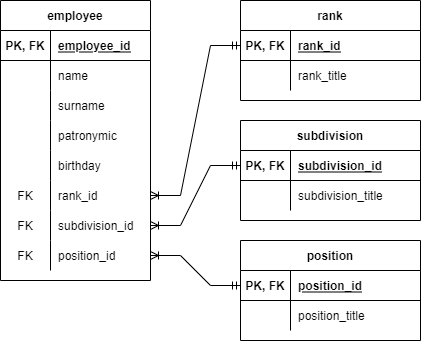

The diagram above was exported from draw.io. Its source (the exported page's mxGraphModel, read from the mxfile embedded in the PNG):
<mxGraphModel dx="782" dy="478" grid="1" gridSize="10" guides="1" tooltips="1" connect="1" arrows="1" fold="1" page="1" pageScale="1" pageWidth="827" pageHeight="1169" math="0" shadow="0">
  <root>
    <mxCell id="0" />
    <mxCell id="1" parent="0" />
    <mxCell id="Bn8piwGPDc1hIc3SlR9h-1" value="employee" style="shape=table;startSize=30;container=1;collapsible=1;childLayout=tableLayout;fixedRows=1;rowLines=0;fontStyle=1;align=center;resizeLast=1;" parent="1" vertex="1">
      <mxGeometry x="240" y="40" width="150" height="280" as="geometry" />
    </mxCell>
    <mxCell id="Bn8piwGPDc1hIc3SlR9h-2" value="" style="shape=tableRow;horizontal=0;startSize=0;swimlaneHead=0;swimlaneBody=0;fillColor=none;collapsible=0;dropTarget=0;points=[[0,0.5],[1,0.5]];portConstraint=eastwest;top=0;left=0;right=0;bottom=1;" parent="Bn8piwGPDc1hIc3SlR9h-1" vertex="1">
      <mxGeometry y="30" width="150" height="30" as="geometry" />
    </mxCell>
    <mxCell id="Bn8piwGPDc1hIc3SlR9h-3" value="PK, FK" style="shape=partialRectangle;connectable=0;fillColor=none;top=0;left=0;bottom=0;right=0;fontStyle=1;overflow=hidden;" parent="Bn8piwGPDc1hIc3SlR9h-2" vertex="1">
      <mxGeometry width="50" height="30" as="geometry">
        <mxRectangle width="50" height="30" as="alternateBounds" />
      </mxGeometry>
    </mxCell>
    <mxCell id="Bn8piwGPDc1hIc3SlR9h-4" value="employee_id" style="shape=partialRectangle;connectable=0;fillColor=none;top=0;left=0;bottom=0;right=0;align=left;spacingLeft=6;fontStyle=5;overflow=hidden;" parent="Bn8piwGPDc1hIc3SlR9h-2" vertex="1">
      <mxGeometry x="50" width="100" height="30" as="geometry">
        <mxRectangle width="100" height="30" as="alternateBounds" />
      </mxGeometry>
    </mxCell>
    <mxCell id="Bn8piwGPDc1hIc3SlR9h-5" value="" style="shape=tableRow;horizontal=0;startSize=0;swimlaneHead=0;swimlaneBody=0;fillColor=none;collapsible=0;dropTarget=0;points=[[0,0.5],[1,0.5]];portConstraint=eastwest;top=0;left=0;right=0;bottom=0;" parent="Bn8piwGPDc1hIc3SlR9h-1" vertex="1">
      <mxGeometry y="60" width="150" height="30" as="geometry" />
    </mxCell>
    <mxCell id="Bn8piwGPDc1hIc3SlR9h-6" value="" style="shape=partialRectangle;connectable=0;fillColor=none;top=0;left=0;bottom=0;right=0;editable=1;overflow=hidden;" parent="Bn8piwGPDc1hIc3SlR9h-5" vertex="1">
      <mxGeometry width="50" height="30" as="geometry">
        <mxRectangle width="50" height="30" as="alternateBounds" />
      </mxGeometry>
    </mxCell>
    <mxCell id="Bn8piwGPDc1hIc3SlR9h-7" value="name" style="shape=partialRectangle;connectable=0;fillColor=none;top=0;left=0;bottom=0;right=0;align=left;spacingLeft=6;overflow=hidden;" parent="Bn8piwGPDc1hIc3SlR9h-5" vertex="1">
      <mxGeometry x="50" width="100" height="30" as="geometry">
        <mxRectangle width="100" height="30" as="alternateBounds" />
      </mxGeometry>
    </mxCell>
    <mxCell id="Bn8piwGPDc1hIc3SlR9h-8" value="" style="shape=tableRow;horizontal=0;startSize=0;swimlaneHead=0;swimlaneBody=0;fillColor=none;collapsible=0;dropTarget=0;points=[[0,0.5],[1,0.5]];portConstraint=eastwest;top=0;left=0;right=0;bottom=0;" parent="Bn8piwGPDc1hIc3SlR9h-1" vertex="1">
      <mxGeometry y="90" width="150" height="30" as="geometry" />
    </mxCell>
    <mxCell id="Bn8piwGPDc1hIc3SlR9h-9" value="" style="shape=partialRectangle;connectable=0;fillColor=none;top=0;left=0;bottom=0;right=0;editable=1;overflow=hidden;" parent="Bn8piwGPDc1hIc3SlR9h-8" vertex="1">
      <mxGeometry width="50" height="30" as="geometry">
        <mxRectangle width="50" height="30" as="alternateBounds" />
      </mxGeometry>
    </mxCell>
    <mxCell id="Bn8piwGPDc1hIc3SlR9h-10" value="surname" style="shape=partialRectangle;connectable=0;fillColor=none;top=0;left=0;bottom=0;right=0;align=left;spacingLeft=6;overflow=hidden;" parent="Bn8piwGPDc1hIc3SlR9h-8" vertex="1">
      <mxGeometry x="50" width="100" height="30" as="geometry">
        <mxRectangle width="100" height="30" as="alternateBounds" />
      </mxGeometry>
    </mxCell>
    <mxCell id="Bn8piwGPDc1hIc3SlR9h-11" value="" style="shape=tableRow;horizontal=0;startSize=0;swimlaneHead=0;swimlaneBody=0;fillColor=none;collapsible=0;dropTarget=0;points=[[0,0.5],[1,0.5]];portConstraint=eastwest;top=0;left=0;right=0;bottom=0;" parent="Bn8piwGPDc1hIc3SlR9h-1" vertex="1">
      <mxGeometry y="120" width="150" height="30" as="geometry" />
    </mxCell>
    <mxCell id="Bn8piwGPDc1hIc3SlR9h-12" value="" style="shape=partialRectangle;connectable=0;fillColor=none;top=0;left=0;bottom=0;right=0;editable=1;overflow=hidden;" parent="Bn8piwGPDc1hIc3SlR9h-11" vertex="1">
      <mxGeometry width="50" height="30" as="geometry">
        <mxRectangle width="50" height="30" as="alternateBounds" />
      </mxGeometry>
    </mxCell>
    <mxCell id="Bn8piwGPDc1hIc3SlR9h-13" value="patronymic" style="shape=partialRectangle;connectable=0;fillColor=none;top=0;left=0;bottom=0;right=0;align=left;spacingLeft=6;overflow=hidden;" parent="Bn8piwGPDc1hIc3SlR9h-11" vertex="1">
      <mxGeometry x="50" width="100" height="30" as="geometry">
        <mxRectangle width="100" height="30" as="alternateBounds" />
      </mxGeometry>
    </mxCell>
    <mxCell id="Bn8piwGPDc1hIc3SlR9h-15" value="" style="shape=tableRow;horizontal=0;startSize=0;swimlaneHead=0;swimlaneBody=0;fillColor=none;collapsible=0;dropTarget=0;points=[[0,0.5],[1,0.5]];portConstraint=eastwest;top=0;left=0;right=0;bottom=0;" parent="Bn8piwGPDc1hIc3SlR9h-1" vertex="1">
      <mxGeometry y="150" width="150" height="30" as="geometry" />
    </mxCell>
    <mxCell id="Bn8piwGPDc1hIc3SlR9h-16" value="" style="shape=partialRectangle;connectable=0;fillColor=none;top=0;left=0;bottom=0;right=0;editable=1;overflow=hidden;" parent="Bn8piwGPDc1hIc3SlR9h-15" vertex="1">
      <mxGeometry width="50" height="30" as="geometry">
        <mxRectangle width="50" height="30" as="alternateBounds" />
      </mxGeometry>
    </mxCell>
    <mxCell id="Bn8piwGPDc1hIc3SlR9h-17" value="birthday" style="shape=partialRectangle;connectable=0;fillColor=none;top=0;left=0;bottom=0;right=0;align=left;spacingLeft=6;overflow=hidden;" parent="Bn8piwGPDc1hIc3SlR9h-15" vertex="1">
      <mxGeometry x="50" width="100" height="30" as="geometry">
        <mxRectangle width="100" height="30" as="alternateBounds" />
      </mxGeometry>
    </mxCell>
    <mxCell id="Bn8piwGPDc1hIc3SlR9h-18" value="" style="shape=tableRow;horizontal=0;startSize=0;swimlaneHead=0;swimlaneBody=0;fillColor=none;collapsible=0;dropTarget=0;points=[[0,0.5],[1,0.5]];portConstraint=eastwest;top=0;left=0;right=0;bottom=0;" parent="Bn8piwGPDc1hIc3SlR9h-1" vertex="1">
      <mxGeometry y="180" width="150" height="30" as="geometry" />
    </mxCell>
    <mxCell id="Bn8piwGPDc1hIc3SlR9h-19" value="FK" style="shape=partialRectangle;connectable=0;fillColor=none;top=0;left=0;bottom=0;right=0;editable=1;overflow=hidden;" parent="Bn8piwGPDc1hIc3SlR9h-18" vertex="1">
      <mxGeometry width="50" height="30" as="geometry">
        <mxRectangle width="50" height="30" as="alternateBounds" />
      </mxGeometry>
    </mxCell>
    <mxCell id="Bn8piwGPDc1hIc3SlR9h-20" value="rank_id" style="shape=partialRectangle;connectable=0;fillColor=none;top=0;left=0;bottom=0;right=0;align=left;spacingLeft=6;overflow=hidden;" parent="Bn8piwGPDc1hIc3SlR9h-18" vertex="1">
      <mxGeometry x="50" width="100" height="30" as="geometry">
        <mxRectangle width="100" height="30" as="alternateBounds" />
      </mxGeometry>
    </mxCell>
    <mxCell id="Bn8piwGPDc1hIc3SlR9h-21" value="" style="shape=tableRow;horizontal=0;startSize=0;swimlaneHead=0;swimlaneBody=0;fillColor=none;collapsible=0;dropTarget=0;points=[[0,0.5],[1,0.5]];portConstraint=eastwest;top=0;left=0;right=0;bottom=0;" parent="Bn8piwGPDc1hIc3SlR9h-1" vertex="1">
      <mxGeometry y="210" width="150" height="30" as="geometry" />
    </mxCell>
    <mxCell id="Bn8piwGPDc1hIc3SlR9h-22" value="FK" style="shape=partialRectangle;connectable=0;fillColor=none;top=0;left=0;bottom=0;right=0;editable=1;overflow=hidden;" parent="Bn8piwGPDc1hIc3SlR9h-21" vertex="1">
      <mxGeometry width="50" height="30" as="geometry">
        <mxRectangle width="50" height="30" as="alternateBounds" />
      </mxGeometry>
    </mxCell>
    <mxCell id="Bn8piwGPDc1hIc3SlR9h-23" value="subdivision_id" style="shape=partialRectangle;connectable=0;fillColor=none;top=0;left=0;bottom=0;right=0;align=left;spacingLeft=6;overflow=hidden;" parent="Bn8piwGPDc1hIc3SlR9h-21" vertex="1">
      <mxGeometry x="50" width="100" height="30" as="geometry">
        <mxRectangle width="100" height="30" as="alternateBounds" />
      </mxGeometry>
    </mxCell>
    <mxCell id="Bn8piwGPDc1hIc3SlR9h-24" value="" style="shape=tableRow;horizontal=0;startSize=0;swimlaneHead=0;swimlaneBody=0;fillColor=none;collapsible=0;dropTarget=0;points=[[0,0.5],[1,0.5]];portConstraint=eastwest;top=0;left=0;right=0;bottom=0;" parent="Bn8piwGPDc1hIc3SlR9h-1" vertex="1">
      <mxGeometry y="240" width="150" height="30" as="geometry" />
    </mxCell>
    <mxCell id="Bn8piwGPDc1hIc3SlR9h-25" value="FK" style="shape=partialRectangle;connectable=0;fillColor=none;top=0;left=0;bottom=0;right=0;editable=1;overflow=hidden;" parent="Bn8piwGPDc1hIc3SlR9h-24" vertex="1">
      <mxGeometry width="50" height="30" as="geometry">
        <mxRectangle width="50" height="30" as="alternateBounds" />
      </mxGeometry>
    </mxCell>
    <mxCell id="Bn8piwGPDc1hIc3SlR9h-26" value="position_id" style="shape=partialRectangle;connectable=0;fillColor=none;top=0;left=0;bottom=0;right=0;align=left;spacingLeft=6;overflow=hidden;" parent="Bn8piwGPDc1hIc3SlR9h-24" vertex="1">
      <mxGeometry x="50" width="100" height="30" as="geometry">
        <mxRectangle width="100" height="30" as="alternateBounds" />
      </mxGeometry>
    </mxCell>
    <mxCell id="Bn8piwGPDc1hIc3SlR9h-30" value="rank" style="shape=table;startSize=30;container=1;collapsible=1;childLayout=tableLayout;fixedRows=1;rowLines=0;fontStyle=1;align=center;resizeLast=1;" parent="1" vertex="1">
      <mxGeometry x="480" y="40" width="180" height="100" as="geometry" />
    </mxCell>
    <mxCell id="Bn8piwGPDc1hIc3SlR9h-31" value="" style="shape=tableRow;horizontal=0;startSize=0;swimlaneHead=0;swimlaneBody=0;fillColor=none;collapsible=0;dropTarget=0;points=[[0,0.5],[1,0.5]];portConstraint=eastwest;top=0;left=0;right=0;bottom=1;" parent="Bn8piwGPDc1hIc3SlR9h-30" vertex="1">
      <mxGeometry y="30" width="180" height="30" as="geometry" />
    </mxCell>
    <mxCell id="Bn8piwGPDc1hIc3SlR9h-32" value="PK, FK" style="shape=partialRectangle;connectable=0;fillColor=none;top=0;left=0;bottom=0;right=0;fontStyle=1;overflow=hidden;" parent="Bn8piwGPDc1hIc3SlR9h-31" vertex="1">
      <mxGeometry width="50" height="30" as="geometry">
        <mxRectangle width="50" height="30" as="alternateBounds" />
      </mxGeometry>
    </mxCell>
    <mxCell id="Bn8piwGPDc1hIc3SlR9h-33" value="rank_id" style="shape=partialRectangle;connectable=0;fillColor=none;top=0;left=0;bottom=0;right=0;align=left;spacingLeft=6;fontStyle=5;overflow=hidden;" parent="Bn8piwGPDc1hIc3SlR9h-31" vertex="1">
      <mxGeometry x="50" width="130" height="30" as="geometry">
        <mxRectangle width="130" height="30" as="alternateBounds" />
      </mxGeometry>
    </mxCell>
    <mxCell id="Bn8piwGPDc1hIc3SlR9h-34" value="" style="shape=tableRow;horizontal=0;startSize=0;swimlaneHead=0;swimlaneBody=0;fillColor=none;collapsible=0;dropTarget=0;points=[[0,0.5],[1,0.5]];portConstraint=eastwest;top=0;left=0;right=0;bottom=0;" parent="Bn8piwGPDc1hIc3SlR9h-30" vertex="1">
      <mxGeometry y="60" width="180" height="30" as="geometry" />
    </mxCell>
    <mxCell id="Bn8piwGPDc1hIc3SlR9h-35" value="" style="shape=partialRectangle;connectable=0;fillColor=none;top=0;left=0;bottom=0;right=0;editable=1;overflow=hidden;" parent="Bn8piwGPDc1hIc3SlR9h-34" vertex="1">
      <mxGeometry width="50" height="30" as="geometry">
        <mxRectangle width="50" height="30" as="alternateBounds" />
      </mxGeometry>
    </mxCell>
    <mxCell id="Bn8piwGPDc1hIc3SlR9h-36" value="rank_title" style="shape=partialRectangle;connectable=0;fillColor=none;top=0;left=0;bottom=0;right=0;align=left;spacingLeft=6;overflow=hidden;" parent="Bn8piwGPDc1hIc3SlR9h-34" vertex="1">
      <mxGeometry x="50" width="130" height="30" as="geometry">
        <mxRectangle width="130" height="30" as="alternateBounds" />
      </mxGeometry>
    </mxCell>
    <mxCell id="Bn8piwGPDc1hIc3SlR9h-49" value="subdivision" style="shape=table;startSize=30;container=1;collapsible=1;childLayout=tableLayout;fixedRows=1;rowLines=0;fontStyle=1;align=center;resizeLast=1;" parent="1" vertex="1">
      <mxGeometry x="480" y="160" width="180" height="100" as="geometry" />
    </mxCell>
    <mxCell id="Bn8piwGPDc1hIc3SlR9h-50" value="" style="shape=tableRow;horizontal=0;startSize=0;swimlaneHead=0;swimlaneBody=0;fillColor=none;collapsible=0;dropTarget=0;points=[[0,0.5],[1,0.5]];portConstraint=eastwest;top=0;left=0;right=0;bottom=1;" parent="Bn8piwGPDc1hIc3SlR9h-49" vertex="1">
      <mxGeometry y="30" width="180" height="30" as="geometry" />
    </mxCell>
    <mxCell id="Bn8piwGPDc1hIc3SlR9h-51" value="PK, FK" style="shape=partialRectangle;connectable=0;fillColor=none;top=0;left=0;bottom=0;right=0;fontStyle=1;overflow=hidden;" parent="Bn8piwGPDc1hIc3SlR9h-50" vertex="1">
      <mxGeometry width="50" height="30" as="geometry">
        <mxRectangle width="50" height="30" as="alternateBounds" />
      </mxGeometry>
    </mxCell>
    <mxCell id="Bn8piwGPDc1hIc3SlR9h-52" value="subdivision_id" style="shape=partialRectangle;connectable=0;fillColor=none;top=0;left=0;bottom=0;right=0;align=left;spacingLeft=6;fontStyle=5;overflow=hidden;" parent="Bn8piwGPDc1hIc3SlR9h-50" vertex="1">
      <mxGeometry x="50" width="130" height="30" as="geometry">
        <mxRectangle width="130" height="30" as="alternateBounds" />
      </mxGeometry>
    </mxCell>
    <mxCell id="Bn8piwGPDc1hIc3SlR9h-53" value="" style="shape=tableRow;horizontal=0;startSize=0;swimlaneHead=0;swimlaneBody=0;fillColor=none;collapsible=0;dropTarget=0;points=[[0,0.5],[1,0.5]];portConstraint=eastwest;top=0;left=0;right=0;bottom=0;" parent="Bn8piwGPDc1hIc3SlR9h-49" vertex="1">
      <mxGeometry y="60" width="180" height="30" as="geometry" />
    </mxCell>
    <mxCell id="Bn8piwGPDc1hIc3SlR9h-54" value="" style="shape=partialRectangle;connectable=0;fillColor=none;top=0;left=0;bottom=0;right=0;editable=1;overflow=hidden;" parent="Bn8piwGPDc1hIc3SlR9h-53" vertex="1">
      <mxGeometry width="50" height="30" as="geometry">
        <mxRectangle width="50" height="30" as="alternateBounds" />
      </mxGeometry>
    </mxCell>
    <mxCell id="Bn8piwGPDc1hIc3SlR9h-55" value="subdivision_title" style="shape=partialRectangle;connectable=0;fillColor=none;top=0;left=0;bottom=0;right=0;align=left;spacingLeft=6;overflow=hidden;" parent="Bn8piwGPDc1hIc3SlR9h-53" vertex="1">
      <mxGeometry x="50" width="130" height="30" as="geometry">
        <mxRectangle width="130" height="30" as="alternateBounds" />
      </mxGeometry>
    </mxCell>
    <mxCell id="Bn8piwGPDc1hIc3SlR9h-56" value="position" style="shape=table;startSize=30;container=1;collapsible=1;childLayout=tableLayout;fixedRows=1;rowLines=0;fontStyle=1;align=center;resizeLast=1;" parent="1" vertex="1">
      <mxGeometry x="480" y="280" width="180" height="100" as="geometry" />
    </mxCell>
    <mxCell id="Bn8piwGPDc1hIc3SlR9h-57" value="" style="shape=tableRow;horizontal=0;startSize=0;swimlaneHead=0;swimlaneBody=0;fillColor=none;collapsible=0;dropTarget=0;points=[[0,0.5],[1,0.5]];portConstraint=eastwest;top=0;left=0;right=0;bottom=1;" parent="Bn8piwGPDc1hIc3SlR9h-56" vertex="1">
      <mxGeometry y="30" width="180" height="30" as="geometry" />
    </mxCell>
    <mxCell id="Bn8piwGPDc1hIc3SlR9h-58" value="PK, FK" style="shape=partialRectangle;connectable=0;fillColor=none;top=0;left=0;bottom=0;right=0;fontStyle=1;overflow=hidden;" parent="Bn8piwGPDc1hIc3SlR9h-57" vertex="1">
      <mxGeometry width="50" height="30" as="geometry">
        <mxRectangle width="50" height="30" as="alternateBounds" />
      </mxGeometry>
    </mxCell>
    <mxCell id="Bn8piwGPDc1hIc3SlR9h-59" value="position_id" style="shape=partialRectangle;connectable=0;fillColor=none;top=0;left=0;bottom=0;right=0;align=left;spacingLeft=6;fontStyle=5;overflow=hidden;" parent="Bn8piwGPDc1hIc3SlR9h-57" vertex="1">
      <mxGeometry x="50" width="130" height="30" as="geometry">
        <mxRectangle width="130" height="30" as="alternateBounds" />
      </mxGeometry>
    </mxCell>
    <mxCell id="Bn8piwGPDc1hIc3SlR9h-60" value="" style="shape=tableRow;horizontal=0;startSize=0;swimlaneHead=0;swimlaneBody=0;fillColor=none;collapsible=0;dropTarget=0;points=[[0,0.5],[1,0.5]];portConstraint=eastwest;top=0;left=0;right=0;bottom=0;" parent="Bn8piwGPDc1hIc3SlR9h-56" vertex="1">
      <mxGeometry y="60" width="180" height="30" as="geometry" />
    </mxCell>
    <mxCell id="Bn8piwGPDc1hIc3SlR9h-61" value="" style="shape=partialRectangle;connectable=0;fillColor=none;top=0;left=0;bottom=0;right=0;editable=1;overflow=hidden;" parent="Bn8piwGPDc1hIc3SlR9h-60" vertex="1">
      <mxGeometry width="50" height="30" as="geometry">
        <mxRectangle width="50" height="30" as="alternateBounds" />
      </mxGeometry>
    </mxCell>
    <mxCell id="Bn8piwGPDc1hIc3SlR9h-62" value="position_title" style="shape=partialRectangle;connectable=0;fillColor=none;top=0;left=0;bottom=0;right=0;align=left;spacingLeft=6;overflow=hidden;" parent="Bn8piwGPDc1hIc3SlR9h-60" vertex="1">
      <mxGeometry x="50" width="130" height="30" as="geometry">
        <mxRectangle width="130" height="30" as="alternateBounds" />
      </mxGeometry>
    </mxCell>
    <mxCell id="Bn8piwGPDc1hIc3SlR9h-65" value="" style="edgeStyle=entityRelationEdgeStyle;fontSize=12;html=1;endArrow=ERmandOne;startArrow=ERoneToMany;rounded=0;entryX=0;entryY=0.5;entryDx=0;entryDy=0;exitX=1;exitY=0.5;exitDx=0;exitDy=0;startFill=0;" parent="1" source="Bn8piwGPDc1hIc3SlR9h-18" target="Bn8piwGPDc1hIc3SlR9h-31" edge="1">
      <mxGeometry width="100" height="100" relative="1" as="geometry">
        <mxPoint x="364" y="200" as="sourcePoint" />
        <mxPoint x="464" y="100" as="targetPoint" />
      </mxGeometry>
    </mxCell>
    <mxCell id="Bn8piwGPDc1hIc3SlR9h-66" value="" style="edgeStyle=entityRelationEdgeStyle;fontSize=12;html=1;endArrow=ERmandOne;startArrow=ERoneToMany;rounded=0;entryX=0;entryY=0.5;entryDx=0;entryDy=0;exitX=1;exitY=0.5;exitDx=0;exitDy=0;startFill=0;" parent="1" source="Bn8piwGPDc1hIc3SlR9h-21" target="Bn8piwGPDc1hIc3SlR9h-50" edge="1">
      <mxGeometry width="100" height="100" relative="1" as="geometry">
        <mxPoint x="430" y="265" as="sourcePoint" />
        <mxPoint x="510" y="190" as="targetPoint" />
      </mxGeometry>
    </mxCell>
    <mxCell id="Bn8piwGPDc1hIc3SlR9h-67" value="" style="edgeStyle=entityRelationEdgeStyle;fontSize=12;html=1;endArrow=ERmandOne;startArrow=ERoneToMany;rounded=0;exitX=1;exitY=0.5;exitDx=0;exitDy=0;entryX=0;entryY=0.5;entryDx=0;entryDy=0;startFill=0;" parent="1" source="Bn8piwGPDc1hIc3SlR9h-24" target="Bn8piwGPDc1hIc3SlR9h-57" edge="1">
      <mxGeometry width="100" height="100" relative="1" as="geometry">
        <mxPoint x="410" y="290" as="sourcePoint" />
        <mxPoint x="510" y="190" as="targetPoint" />
      </mxGeometry>
    </mxCell>
  </root>
</mxGraphModel>